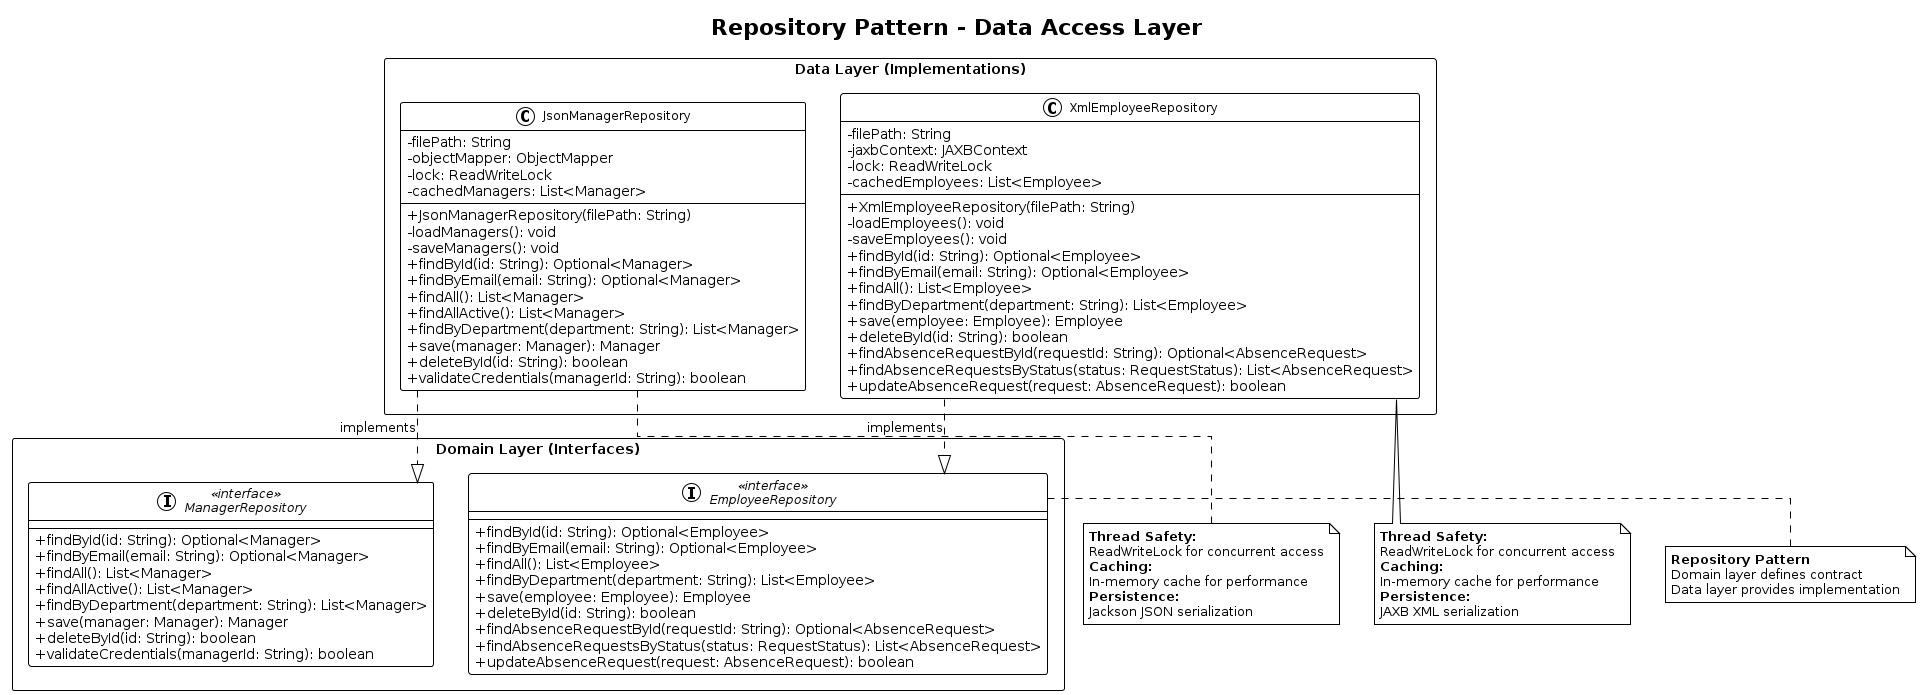

The diagram above was rendered by PlantUML. Its source (embedded in the PNG):
@startuml Repository Layer
!theme plain
skinparam classAttributeIconSize 0
skinparam classFontSize 12
skinparam packageFontSize 14
skinparam linetype ortho

title Repository Pattern - Data Access Layer

package "Domain Layer (Interfaces)" <<Rectangle>> {

    interface EmployeeRepository <<interface>> {
        +findById(id: String): Optional<Employee>
        +findByEmail(email: String): Optional<Employee>
        +findAll(): List<Employee>
        +findByDepartment(department: String): List<Employee>
        +save(employee: Employee): Employee
        +deleteById(id: String): boolean
        +findAbsenceRequestById(requestId: String): Optional<AbsenceRequest>
        +findAbsenceRequestsByStatus(status: RequestStatus): List<AbsenceRequest>
        +updateAbsenceRequest(request: AbsenceRequest): boolean
    }

    interface ManagerRepository <<interface>> {
        +findById(id: String): Optional<Manager>
        +findByEmail(email: String): Optional<Manager>
        +findAll(): List<Manager>
        +findAllActive(): List<Manager>
        +findByDepartment(department: String): List<Manager>
        +save(manager: Manager): Manager
        +deleteById(id: String): boolean
        +validateCredentials(managerId: String): boolean
    }
}

package "Data Layer (Implementations)" <<Rectangle>> {

    class XmlEmployeeRepository {
        -filePath: String
        -jaxbContext: JAXBContext
        -lock: ReadWriteLock
        -cachedEmployees: List<Employee>
        --
        +XmlEmployeeRepository(filePath: String)
        -loadEmployees(): void
        -saveEmployees(): void
        +findById(id: String): Optional<Employee>
        +findByEmail(email: String): Optional<Employee>
        +findAll(): List<Employee>
        +findByDepartment(department: String): List<Employee>
        +save(employee: Employee): Employee
        +deleteById(id: String): boolean
        +findAbsenceRequestById(requestId: String): Optional<AbsenceRequest>
        +findAbsenceRequestsByStatus(status: RequestStatus): List<AbsenceRequest>
        +updateAbsenceRequest(request: AbsenceRequest): boolean
    }

    class JsonManagerRepository {
        -filePath: String
        -objectMapper: ObjectMapper
        -lock: ReadWriteLock
        -cachedManagers: List<Manager>
        --
        +JsonManagerRepository(filePath: String)
        -loadManagers(): void
        -saveManagers(): void
        +findById(id: String): Optional<Manager>
        +findByEmail(email: String): Optional<Manager>
        +findAll(): List<Manager>
        +findAllActive(): List<Manager>
        +findByDepartment(department: String): List<Manager>
        +save(manager: Manager): Manager
        +deleteById(id: String): boolean
        +validateCredentials(managerId: String): boolean
    }
}

' Implementation relationships
XmlEmployeeRepository ..|> EmployeeRepository : implements
JsonManagerRepository ..|> ManagerRepository : implements

note right of EmployeeRepository
  <b>Repository Pattern</b>
  Domain layer defines contract
  Data layer provides implementation
end note

note bottom of XmlEmployeeRepository
  <b>Thread Safety:</b>
  ReadWriteLock for concurrent access
  <b>Caching:</b>
  In-memory cache for performance
  <b>Persistence:</b>
  JAXB XML serialization
end note

note bottom of JsonManagerRepository
  <b>Thread Safety:</b>
  ReadWriteLock for concurrent access
  <b>Caching:</b>
  In-memory cache for performance
  <b>Persistence:</b>
  Jackson JSON serialization
end note

@enduml